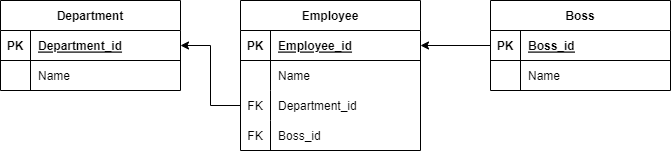

The diagram above was exported from draw.io. Its source (the exported page's mxGraphModel, read from the mxfile embedded in the PNG):
<mxGraphModel dx="1120" dy="452" grid="1" gridSize="10" guides="1" tooltips="1" connect="1" arrows="1" fold="1" page="1" pageScale="1" pageWidth="827" pageHeight="1169" math="0" shadow="0">
  <root>
    <mxCell id="0" />
    <mxCell id="1" parent="0" />
    <mxCell id="Beov584A23gvS0j1u5D3-1" value="Employee" style="shape=table;startSize=30;container=1;collapsible=1;childLayout=tableLayout;fixedRows=1;rowLines=0;fontStyle=1;align=center;resizeLast=1;" parent="1" vertex="1">
      <mxGeometry x="280" y="40" width="180" height="150" as="geometry" />
    </mxCell>
    <mxCell id="Beov584A23gvS0j1u5D3-2" value="" style="shape=tableRow;horizontal=0;startSize=0;swimlaneHead=0;swimlaneBody=0;fillColor=none;collapsible=0;dropTarget=0;points=[[0,0.5],[1,0.5]];portConstraint=eastwest;top=0;left=0;right=0;bottom=1;" parent="Beov584A23gvS0j1u5D3-1" vertex="1">
      <mxGeometry y="30" width="180" height="30" as="geometry" />
    </mxCell>
    <mxCell id="Beov584A23gvS0j1u5D3-3" value="PK" style="shape=partialRectangle;connectable=0;fillColor=none;top=0;left=0;bottom=0;right=0;fontStyle=1;overflow=hidden;" parent="Beov584A23gvS0j1u5D3-2" vertex="1">
      <mxGeometry width="30" height="30" as="geometry">
        <mxRectangle width="30" height="30" as="alternateBounds" />
      </mxGeometry>
    </mxCell>
    <mxCell id="Beov584A23gvS0j1u5D3-4" value="Employee_id" style="shape=partialRectangle;connectable=0;fillColor=none;top=0;left=0;bottom=0;right=0;align=left;spacingLeft=6;fontStyle=5;overflow=hidden;" parent="Beov584A23gvS0j1u5D3-2" vertex="1">
      <mxGeometry x="30" width="150" height="30" as="geometry">
        <mxRectangle width="150" height="30" as="alternateBounds" />
      </mxGeometry>
    </mxCell>
    <mxCell id="Beov584A23gvS0j1u5D3-5" value="" style="shape=tableRow;horizontal=0;startSize=0;swimlaneHead=0;swimlaneBody=0;fillColor=none;collapsible=0;dropTarget=0;points=[[0,0.5],[1,0.5]];portConstraint=eastwest;top=0;left=0;right=0;bottom=0;" parent="Beov584A23gvS0j1u5D3-1" vertex="1">
      <mxGeometry y="60" width="180" height="30" as="geometry" />
    </mxCell>
    <mxCell id="Beov584A23gvS0j1u5D3-6" value="" style="shape=partialRectangle;connectable=0;fillColor=none;top=0;left=0;bottom=0;right=0;editable=1;overflow=hidden;" parent="Beov584A23gvS0j1u5D3-5" vertex="1">
      <mxGeometry width="30" height="30" as="geometry">
        <mxRectangle width="30" height="30" as="alternateBounds" />
      </mxGeometry>
    </mxCell>
    <mxCell id="Beov584A23gvS0j1u5D3-7" value="Name" style="shape=partialRectangle;connectable=0;fillColor=none;top=0;left=0;bottom=0;right=0;align=left;spacingLeft=6;overflow=hidden;" parent="Beov584A23gvS0j1u5D3-5" vertex="1">
      <mxGeometry x="30" width="150" height="30" as="geometry">
        <mxRectangle width="150" height="30" as="alternateBounds" />
      </mxGeometry>
    </mxCell>
    <mxCell id="Beov584A23gvS0j1u5D3-8" value="" style="shape=tableRow;horizontal=0;startSize=0;swimlaneHead=0;swimlaneBody=0;fillColor=none;collapsible=0;dropTarget=0;points=[[0,0.5],[1,0.5]];portConstraint=eastwest;top=0;left=0;right=0;bottom=0;" parent="Beov584A23gvS0j1u5D3-1" vertex="1">
      <mxGeometry y="90" width="180" height="30" as="geometry" />
    </mxCell>
    <mxCell id="Beov584A23gvS0j1u5D3-9" value="FK" style="shape=partialRectangle;connectable=0;fillColor=none;top=0;left=0;bottom=0;right=0;editable=1;overflow=hidden;" parent="Beov584A23gvS0j1u5D3-8" vertex="1">
      <mxGeometry width="30" height="30" as="geometry">
        <mxRectangle width="30" height="30" as="alternateBounds" />
      </mxGeometry>
    </mxCell>
    <mxCell id="Beov584A23gvS0j1u5D3-10" value="Department_id" style="shape=partialRectangle;connectable=0;fillColor=none;top=0;left=0;bottom=0;right=0;align=left;spacingLeft=6;overflow=hidden;" parent="Beov584A23gvS0j1u5D3-8" vertex="1">
      <mxGeometry x="30" width="150" height="30" as="geometry">
        <mxRectangle width="150" height="30" as="alternateBounds" />
      </mxGeometry>
    </mxCell>
    <mxCell id="Beov584A23gvS0j1u5D3-11" value="" style="shape=tableRow;horizontal=0;startSize=0;swimlaneHead=0;swimlaneBody=0;fillColor=none;collapsible=0;dropTarget=0;points=[[0,0.5],[1,0.5]];portConstraint=eastwest;top=0;left=0;right=0;bottom=0;" parent="Beov584A23gvS0j1u5D3-1" vertex="1">
      <mxGeometry y="120" width="180" height="30" as="geometry" />
    </mxCell>
    <mxCell id="Beov584A23gvS0j1u5D3-12" value="FK" style="shape=partialRectangle;connectable=0;fillColor=none;top=0;left=0;bottom=0;right=0;editable=1;overflow=hidden;" parent="Beov584A23gvS0j1u5D3-11" vertex="1">
      <mxGeometry width="30" height="30" as="geometry">
        <mxRectangle width="30" height="30" as="alternateBounds" />
      </mxGeometry>
    </mxCell>
    <mxCell id="Beov584A23gvS0j1u5D3-13" value="Boss_id" style="shape=partialRectangle;connectable=0;fillColor=none;top=0;left=0;bottom=0;right=0;align=left;spacingLeft=6;overflow=hidden;" parent="Beov584A23gvS0j1u5D3-11" vertex="1">
      <mxGeometry x="30" width="150" height="30" as="geometry">
        <mxRectangle width="150" height="30" as="alternateBounds" />
      </mxGeometry>
    </mxCell>
    <mxCell id="Beov584A23gvS0j1u5D3-14" value="Department" style="shape=table;startSize=30;container=1;collapsible=1;childLayout=tableLayout;fixedRows=1;rowLines=0;fontStyle=1;align=center;resizeLast=1;" parent="1" vertex="1">
      <mxGeometry x="40" y="40" width="180" height="90" as="geometry" />
    </mxCell>
    <mxCell id="Beov584A23gvS0j1u5D3-15" value="" style="shape=tableRow;horizontal=0;startSize=0;swimlaneHead=0;swimlaneBody=0;fillColor=none;collapsible=0;dropTarget=0;points=[[0,0.5],[1,0.5]];portConstraint=eastwest;top=0;left=0;right=0;bottom=1;" parent="Beov584A23gvS0j1u5D3-14" vertex="1">
      <mxGeometry y="30" width="180" height="30" as="geometry" />
    </mxCell>
    <mxCell id="Beov584A23gvS0j1u5D3-16" value="PK" style="shape=partialRectangle;connectable=0;fillColor=none;top=0;left=0;bottom=0;right=0;fontStyle=1;overflow=hidden;" parent="Beov584A23gvS0j1u5D3-15" vertex="1">
      <mxGeometry width="30" height="30" as="geometry">
        <mxRectangle width="30" height="30" as="alternateBounds" />
      </mxGeometry>
    </mxCell>
    <mxCell id="Beov584A23gvS0j1u5D3-17" value="Department_id" style="shape=partialRectangle;connectable=0;fillColor=none;top=0;left=0;bottom=0;right=0;align=left;spacingLeft=6;fontStyle=5;overflow=hidden;" parent="Beov584A23gvS0j1u5D3-15" vertex="1">
      <mxGeometry x="30" width="150" height="30" as="geometry">
        <mxRectangle width="150" height="30" as="alternateBounds" />
      </mxGeometry>
    </mxCell>
    <mxCell id="Beov584A23gvS0j1u5D3-18" value="" style="shape=tableRow;horizontal=0;startSize=0;swimlaneHead=0;swimlaneBody=0;fillColor=none;collapsible=0;dropTarget=0;points=[[0,0.5],[1,0.5]];portConstraint=eastwest;top=0;left=0;right=0;bottom=0;" parent="Beov584A23gvS0j1u5D3-14" vertex="1">
      <mxGeometry y="60" width="180" height="30" as="geometry" />
    </mxCell>
    <mxCell id="Beov584A23gvS0j1u5D3-19" value="" style="shape=partialRectangle;connectable=0;fillColor=none;top=0;left=0;bottom=0;right=0;editable=1;overflow=hidden;" parent="Beov584A23gvS0j1u5D3-18" vertex="1">
      <mxGeometry width="30" height="30" as="geometry">
        <mxRectangle width="30" height="30" as="alternateBounds" />
      </mxGeometry>
    </mxCell>
    <mxCell id="Beov584A23gvS0j1u5D3-20" value="Name" style="shape=partialRectangle;connectable=0;fillColor=none;top=0;left=0;bottom=0;right=0;align=left;spacingLeft=6;overflow=hidden;" parent="Beov584A23gvS0j1u5D3-18" vertex="1">
      <mxGeometry x="30" width="150" height="30" as="geometry">
        <mxRectangle width="150" height="30" as="alternateBounds" />
      </mxGeometry>
    </mxCell>
    <mxCell id="Beov584A23gvS0j1u5D3-43" style="edgeStyle=orthogonalEdgeStyle;rounded=0;orthogonalLoop=1;jettySize=auto;html=1;exitX=0;exitY=0.5;exitDx=0;exitDy=0;entryX=1;entryY=0.5;entryDx=0;entryDy=0;" parent="1" source="Beov584A23gvS0j1u5D3-8" target="Beov584A23gvS0j1u5D3-15" edge="1">
      <mxGeometry relative="1" as="geometry" />
    </mxCell>
    <mxCell id="-XvQqMLPfX4wsyd3bOuo-2" value="Boss" style="shape=table;startSize=30;container=1;collapsible=1;childLayout=tableLayout;fixedRows=1;rowLines=0;fontStyle=1;align=center;resizeLast=1;" parent="1" vertex="1">
      <mxGeometry x="530" y="40" width="180" height="90" as="geometry" />
    </mxCell>
    <mxCell id="-XvQqMLPfX4wsyd3bOuo-3" value="" style="shape=tableRow;horizontal=0;startSize=0;swimlaneHead=0;swimlaneBody=0;fillColor=none;collapsible=0;dropTarget=0;points=[[0,0.5],[1,0.5]];portConstraint=eastwest;top=0;left=0;right=0;bottom=1;" parent="-XvQqMLPfX4wsyd3bOuo-2" vertex="1">
      <mxGeometry y="30" width="180" height="30" as="geometry" />
    </mxCell>
    <mxCell id="-XvQqMLPfX4wsyd3bOuo-4" value="PK" style="shape=partialRectangle;connectable=0;fillColor=none;top=0;left=0;bottom=0;right=0;fontStyle=1;overflow=hidden;" parent="-XvQqMLPfX4wsyd3bOuo-3" vertex="1">
      <mxGeometry width="30" height="30" as="geometry">
        <mxRectangle width="30" height="30" as="alternateBounds" />
      </mxGeometry>
    </mxCell>
    <mxCell id="-XvQqMLPfX4wsyd3bOuo-5" value="Boss_id" style="shape=partialRectangle;connectable=0;fillColor=none;top=0;left=0;bottom=0;right=0;align=left;spacingLeft=6;fontStyle=5;overflow=hidden;" parent="-XvQqMLPfX4wsyd3bOuo-3" vertex="1">
      <mxGeometry x="30" width="150" height="30" as="geometry">
        <mxRectangle width="150" height="30" as="alternateBounds" />
      </mxGeometry>
    </mxCell>
    <mxCell id="-XvQqMLPfX4wsyd3bOuo-6" value="" style="shape=tableRow;horizontal=0;startSize=0;swimlaneHead=0;swimlaneBody=0;fillColor=none;collapsible=0;dropTarget=0;points=[[0,0.5],[1,0.5]];portConstraint=eastwest;top=0;left=0;right=0;bottom=0;" parent="-XvQqMLPfX4wsyd3bOuo-2" vertex="1">
      <mxGeometry y="60" width="180" height="30" as="geometry" />
    </mxCell>
    <mxCell id="-XvQqMLPfX4wsyd3bOuo-7" value="" style="shape=partialRectangle;connectable=0;fillColor=none;top=0;left=0;bottom=0;right=0;editable=1;overflow=hidden;" parent="-XvQqMLPfX4wsyd3bOuo-6" vertex="1">
      <mxGeometry width="30" height="30" as="geometry">
        <mxRectangle width="30" height="30" as="alternateBounds" />
      </mxGeometry>
    </mxCell>
    <mxCell id="-XvQqMLPfX4wsyd3bOuo-8" value="Name" style="shape=partialRectangle;connectable=0;fillColor=none;top=0;left=0;bottom=0;right=0;align=left;spacingLeft=6;overflow=hidden;" parent="-XvQqMLPfX4wsyd3bOuo-6" vertex="1">
      <mxGeometry x="30" width="150" height="30" as="geometry">
        <mxRectangle width="150" height="30" as="alternateBounds" />
      </mxGeometry>
    </mxCell>
    <mxCell id="-XvQqMLPfX4wsyd3bOuo-15" style="edgeStyle=orthogonalEdgeStyle;rounded=0;orthogonalLoop=1;jettySize=auto;html=1;exitX=0;exitY=0.5;exitDx=0;exitDy=0;entryX=1;entryY=0.5;entryDx=0;entryDy=0;" parent="1" source="-XvQqMLPfX4wsyd3bOuo-3" target="Beov584A23gvS0j1u5D3-2" edge="1">
      <mxGeometry relative="1" as="geometry" />
    </mxCell>
  </root>
</mxGraphModel>